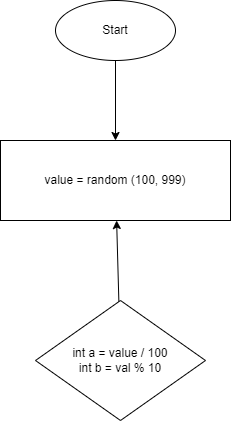

The diagram above was exported from draw.io. Its source (the exported page's mxGraphModel, read from the mxfile embedded in the PNG):
<mxGraphModel dx="946" dy="499" grid="1" gridSize="10" guides="1" tooltips="1" connect="1" arrows="1" fold="1" page="1" pageScale="1" pageWidth="827" pageHeight="1169" math="0" shadow="0">
  <root>
    <mxCell id="0" />
    <mxCell id="1" parent="0" />
    <mxCell id="4" value="" style="edgeStyle=none;html=1;" edge="1" parent="1" source="2" target="3">
      <mxGeometry relative="1" as="geometry" />
    </mxCell>
    <mxCell id="2" value="Start" style="ellipse;whiteSpace=wrap;html=1;" vertex="1" parent="1">
      <mxGeometry x="330" y="10" width="120" height="60" as="geometry" />
    </mxCell>
    <mxCell id="3" value="value = random (100, 999)" style="whiteSpace=wrap;html=1;" vertex="1" parent="1">
      <mxGeometry x="275" y="150" width="230" height="80" as="geometry" />
    </mxCell>
    <mxCell id="6" value="" style="edgeStyle=none;html=1;" edge="1" parent="1" source="5" target="3">
      <mxGeometry relative="1" as="geometry" />
    </mxCell>
    <mxCell id="5" value="int a = value / 100&lt;br&gt;int b = val % 10" style="rhombus;whiteSpace=wrap;html=1;" vertex="1" parent="1">
      <mxGeometry x="310" y="310" width="170" height="120" as="geometry" />
    </mxCell>
  </root>
</mxGraphModel>